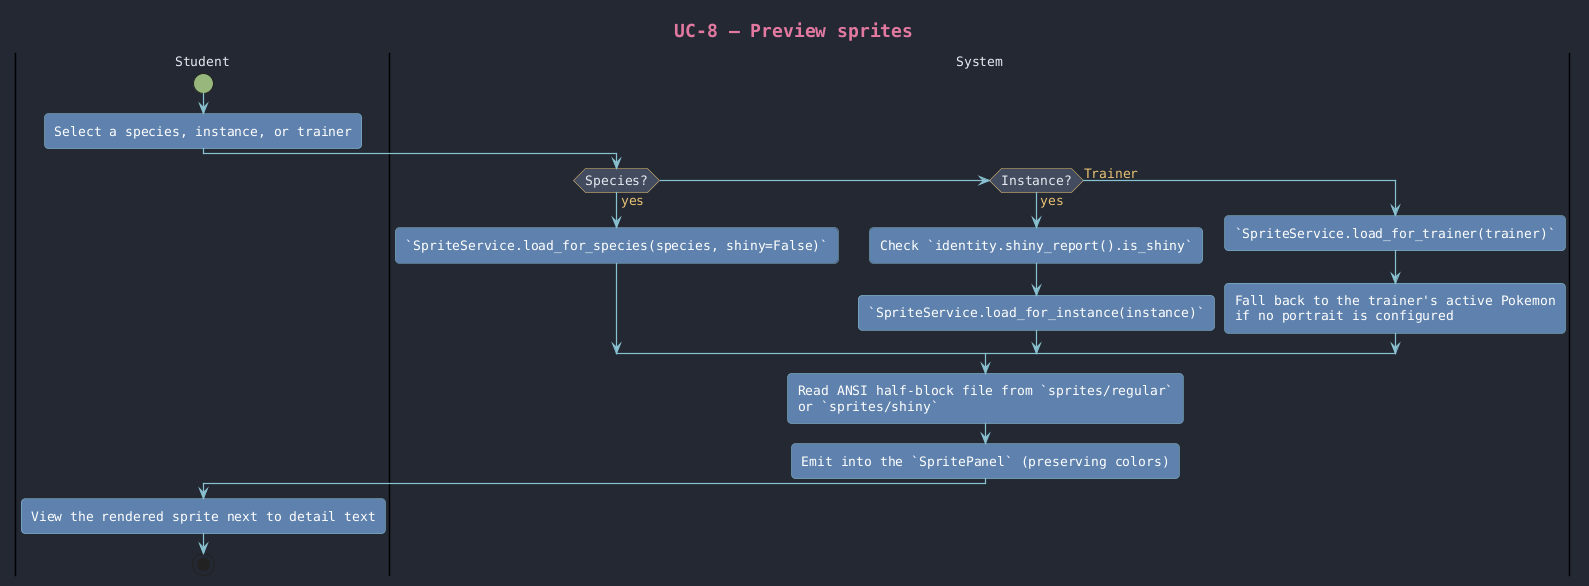

The diagram above was rendered by PlantUML. Its source (embedded in the PNG):
@startuml uc-8_preview_sprites
!include ../../_theme.iuml

title UC-8 — Preview sprites

|Student|
start
:Select a species, instance, or trainer;
|System|
if (Species?) then (yes)
    :`SpriteService.load_for_species(species, shiny=False)`;
elseif (Instance?) then (yes)
    :Check `identity.shiny_report().is_shiny`;
    :`SpriteService.load_for_instance(instance)`;
else (Trainer)
    :`SpriteService.load_for_trainer(trainer)`;
    :Fall back to the trainer's active Pokemon
    if no portrait is configured;
endif
:Read ANSI half-block file from `sprites/regular`
or `sprites/shiny`;
:Emit into the `SpritePanel` (preserving colors);
|Student|
:View the rendered sprite next to detail text;
stop

@enduml